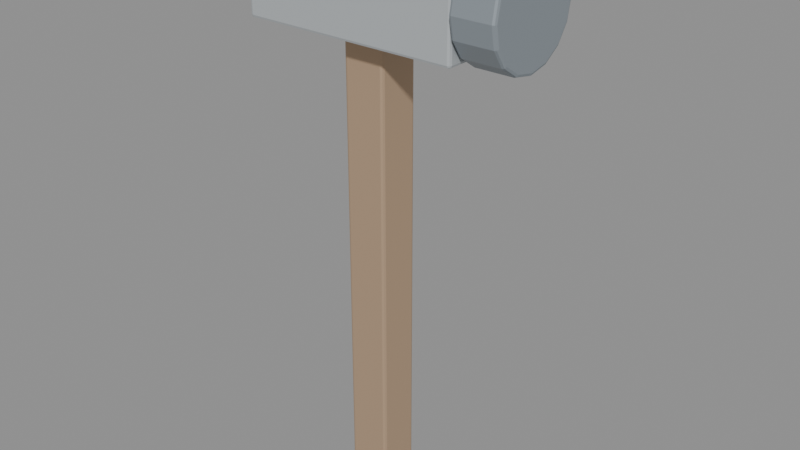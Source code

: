 # Source: hammer.blend  (saved by Blender 5.2.45; exported with 4.5.12 LTS)
import bpy
from mathutils import Matrix  # noqa: F401  (used for matrix-valued properties, if any)

bpy.ops.wm.read_factory_settings(use_empty=True)
scene = bpy.context.scene
scene.name = 'hammer_Asset'

# ---- materials (node trees are filled in below, after node groups)
mat_original__8c6240 = bpy.data.materials.new('Original_#8c6240')
mat_original__90999e = bpy.data.materials.new('Original_#90999e')
mat_original__525d66 = bpy.data.materials.new('Original_#525d66')

# ---- material node trees
mat_original__8c6240.use_nodes = True; mat_original__8c6240.node_tree.nodes.clear()
_N = mat_original__8c6240.node_tree.nodes; _L = mat_original__8c6240.node_tree.links
n0 = _N.new('ShaderNodeBsdfPrincipled'); n0.name = '原理化 BSDF'; n0.location = (-200, 100)
n0.inputs[0].default_value = (0.549, 0.3843, 0.251, 1.0)
n0.inputs[1].default_value = 0.38
n0.inputs[2].default_value = 0.55
n0.inputs[10].default_value = 0.005
n1 = _N.new('ShaderNodeOutputMaterial'); n1.name = '材质输出'; n1.location = (200, 100)
_L.new(n0.outputs[0], n1.inputs[0])
n1.is_active_output = True
mat_original__90999e.use_nodes = True; mat_original__90999e.node_tree.nodes.clear()
_N = mat_original__90999e.node_tree.nodes; _L = mat_original__90999e.node_tree.links
n0 = _N.new('ShaderNodeBsdfPrincipled'); n0.name = '原理化 BSDF'; n0.location = (-200, 100)
n0.inputs[0].default_value = (0.5647, 0.6, 0.6196, 1.0)
n0.inputs[1].default_value = 0.38
n0.inputs[2].default_value = 0.55
n0.inputs[10].default_value = 0.005
n1 = _N.new('ShaderNodeOutputMaterial'); n1.name = '材质输出'; n1.location = (200, 100)
_L.new(n0.outputs[0], n1.inputs[0])
n1.is_active_output = True
mat_original__525d66.use_nodes = True; mat_original__525d66.node_tree.nodes.clear()
_N = mat_original__525d66.node_tree.nodes; _L = mat_original__525d66.node_tree.links
n0 = _N.new('ShaderNodeBsdfPrincipled'); n0.name = '原理化 BSDF'; n0.location = (-200, 100)
n0.inputs[0].default_value = (0.3216, 0.3647, 0.4, 1.0)
n0.inputs[1].default_value = 0.38
n0.inputs[2].default_value = 0.55
n0.inputs[10].default_value = 0.005
n1 = _N.new('ShaderNodeOutputMaterial'); n1.name = '材质输出'; n1.location = (200, 100)
_L.new(n0.outputs[0], n1.inputs[0])
n1.is_active_output = True

# ---- meshes
me_098 = bpy.data.meshes.new('立方体.098')
me_098.from_pydata([(-0.0195, -0.0195, -0.25), (-0.0195, -0.0225, -0.247), (-0.0225, -0.0195, -0.247), (-0.0195, -0.02162, -0.2491), (-0.02123, -0.02123, -0.2487), (-0.02162, -0.02162, -0.247), (-0.02162, -0.0195, -0.2491), (-0.0195, -0.0225, 0.247), (-0.0195, -0.0195, 0.25), (-0.0225, -0.0195, 0.247), (-0.0195, -0.02162, 0.2491), (-0.02123, -0.02123, 0.2487), (-0.02162, -0.0195, 0.2491), (-0.02162, -0.02162, 0.247), (-0.0195, 0.0195, -0.25), (-0.0225, 0.0195, -0.247), (-0.0195, 0.0225, -0.247), (-0.02162, 0.0195, -0.2491), (-0.02123, 0.02123, -0.2487), (-0.02162, 0.02162, -0.247), (-0.0195, 0.02162, -0.2491), (-0.0195, 0.0195, 0.25), (-0.0195, 0.0225, 0.247), (-0.0225, 0.0195, 0.247), (-0.0195, 0.02162, 0.2491), (-0.02123, 0.02123, 0.2487), (-0.02162, 0.02162, 0.247), (-0.02162, 0.0195, 0.2491), (0.0195, -0.0195, -0.25), (0.0225, -0.0195, -0.247), (0.0195, -0.0225, -0.247), (0.02162, -0.0195, -0.2491), (0.02123, -0.02123, -0.2487), (0.02162, -0.02162, -0.247), (0.0195, -0.02162, -0.2491), (0.0195, -0.0195, 0.25), (0.0195, -0.0225, 0.247), (0.0225, -0.0195, 0.247), (0.0195, -0.02162, 0.2491), (0.02123, -0.02123, 0.2487), (0.02162, -0.02162, 0.247), (0.02162, -0.0195, 0.2491), (0.0195, 0.0195, -0.25), (0.0195, 0.0225, -0.247), (0.0225, 0.0195, -0.247), (0.0195, 0.02162, -0.2491), (0.02123, 0.02123, -0.2487), (0.02162, 0.02162, -0.247), (0.02162, 0.0195, -0.2491), (0.0195, 0.0195, 0.25), (0.0225, 0.0195, 0.247), (0.0195, 0.0225, 0.247), (0.02162, 0.0195, 0.2491), (0.02123, 0.02123, 0.2487), (0.02162, 0.02162, 0.247), (0.0195, 0.02162, 0.2491)], [], [(0, 3, 4, 6), (1, 5, 4, 3), (2, 6, 4, 5), (7, 10, 11, 13), (8, 12, 11, 10), (9, 13, 11, 12), (14, 17, 18, 20), (15, 19, 18, 17), (16, 20, 18, 19), (21, 24, 25, 27), (22, 26, 25, 24), (23, 27, 25, 26), (28, 31, 32, 34), (29, 33, 32, 31), (30, 34, 32, 33), (35, 38, 39, 41), (36, 40, 39, 38), (37, 41, 39, 40), (42, 45, 46, 48), (43, 47, 46, 45), (44, 48, 46, 47), (49, 52, 53, 55), (50, 54, 53, 52), (51, 55, 53, 54), (14, 0, 6, 17), (17, 6, 2, 15), (1, 7, 13, 5), (5, 13, 9, 2), (8, 21, 27, 12), (12, 27, 23, 9), (22, 16, 19, 26), (26, 19, 15, 23), (42, 14, 20, 45), (45, 20, 16, 43), (21, 49, 55, 24), (24, 55, 51, 22), (50, 44, 47, 54), (54, 47, 43, 51), (28, 42, 48, 31), (31, 48, 44, 29), (49, 35, 41, 52), (52, 41, 37, 50), (36, 30, 33, 40), (40, 33, 29, 37), (0, 28, 34, 3), (3, 34, 30, 1), (35, 8, 10, 38), (38, 10, 7, 36), (14, 42, 28, 0), (2, 9, 23, 15), (30, 36, 7, 1), (49, 21, 8, 35), (16, 22, 51, 43), (44, 50, 37, 29)])
_uv = me_098.uv_layers.new(name='UV贴图')
_uv.uv.foreach_set('vector', [0.1417, 0.7333, 0.1417, 0.75, 0.132, 0.75, 0.125, 0.7333, 0.3765, 0.9833, 0.3765, 1.0, 0.3756, 1.0, 0.375, 0.9833, 0.3765, 0.01667, 0.375, 0.01667, 0.375, 0.007044, 0.3765, 0.0, 0.6235, 0.9833, 0.625, 0.9833, 0.625, 0.993, 0.6235, 1.0, 0.8583, 0.7333, 0.875, 0.7333, 0.875, 0.743, 0.8583, 0.75, 0.6235, 0.01667, 0.6235, 0.0, 0.6244, 0.0, 0.625, 0.01667, 0.1417, 0.5167, 0.125, 0.5167, 0.125, 0.507, 0.1417, 0.5, 0.3765, 0.2333, 0.3765, 0.25, 0.3753, 0.2535, 0.375, 0.2333, 0.3765, 0.2667, 0.375, 0.2667, 0.3753, 0.2535, 0.3765, 0.25, 0.8583, 0.5167, 0.8583, 0.5, 0.868, 0.5, 0.875, 0.5167, 0.6235, 0.2667, 0.6235, 0.25, 0.6247, 0.2465, 0.625, 0.2667, 0.6235, 0.2333, 0.625, 0.2333, 0.6247, 0.2465, 0.6235, 0.25, 0.3583, 0.7333, 0.375, 0.7333, 0.3752, 0.75, 0.3667, 0.7583, 0.3765, 0.7333, 0.3765, 0.75, 0.3752, 0.75, 0.375, 0.7333, 0.3765, 0.7667, 0.3667, 0.7583, 0.3752, 0.75, 0.3765, 0.75, 0.6417, 0.7333, 0.6333, 0.7583, 0.6271, 0.7477, 0.625, 0.7333, 0.6235, 0.7667, 0.6235, 0.75, 0.6271, 0.7477, 0.6333, 0.7583, 0.6235, 0.7333, 0.625, 0.7333, 0.6271, 0.7477, 0.6235, 0.75, 0.3583, 0.5167, 0.3667, 0.4917, 0.3729, 0.5023, 0.375, 0.5167, 0.3765, 0.4833, 0.3765, 0.5, 0.3729, 0.5023, 0.3667, 0.4917, 0.3765, 0.5167, 0.375, 0.5167, 0.3729, 0.5023, 0.3765, 0.5, 0.6417, 0.5167, 0.625, 0.5167, 0.6248, 0.5, 0.6333, 0.4917, 0.6235, 0.5167, 0.6235, 0.5, 0.6248, 0.5, 0.625, 0.5167, 0.6235, 0.4833, 0.6333, 0.4917, 0.6248, 0.5, 0.6235, 0.5, 0.1417, 0.5167, 0.1417, 0.7333, 0.125, 0.7333, 0.125, 0.5167, 0.375, 0.2333, 0.375, 0.01667, 0.3765, 0.01667, 0.3765, 0.2333, 0.3765, 0.9833, 0.6235, 0.9833, 0.6235, 1.0, 0.3765, 1.0, 0.3765, 0.0, 0.6235, 0.0, 0.6235, 0.01667, 0.3765, 0.01667, 0.8583, 0.7333, 0.8583, 0.5167, 0.875, 0.5167, 0.875, 0.7333, 0.625, 0.01667, 0.625, 0.2333, 0.6235, 0.2333, 0.6235, 0.01667, 0.6235, 0.2667, 0.3765, 0.2667, 0.3765, 0.25, 0.6235, 0.25, 0.6235, 0.25, 0.3765, 0.25, 0.3765, 0.2333, 0.6235, 0.2333, 0.3583, 0.5167, 0.1417, 0.5167, 0.1417, 0.5, 0.3667, 0.4917, 0.3667, 0.4917, 0.375, 0.2667, 0.3765, 0.2667, 0.3765, 0.4833, 0.8583, 0.5167, 0.6417, 0.5167, 0.6333, 0.4917, 0.8583, 0.5, 0.625, 0.2667, 0.6333, 0.4917, 0.6235, 0.4833, 0.6235, 0.2667, 0.6235, 0.5167, 0.3765, 0.5167, 0.3765, 0.5, 0.6235, 0.5, 0.6235, 0.5, 0.3765, 0.5, 0.3765, 0.4833, 0.6235, 0.4833, 0.3583, 0.7333, 0.3583, 0.5167, 0.375, 0.5167, 0.375, 0.7333, 0.375, 0.7333, 0.375, 0.5167, 0.3765, 0.5167, 0.3765, 0.7333, 0.6417, 0.5167, 0.6417, 0.7333, 0.625, 0.7333, 0.625, 0.5167, 0.625, 0.5167, 0.625, 0.7333, 0.6235, 0.7333, 0.6235, 0.5167, 0.6235, 0.7667, 0.3765, 0.7667, 0.3765, 0.75, 0.6235, 0.75, 0.6235, 0.75, 0.3765, 0.75, 0.3765, 0.7333, 0.6235, 0.7333, 0.1417, 0.7333, 0.3583, 0.7333, 0.3667, 0.7583, 0.1417, 0.75, 0.375, 0.9833, 0.3667, 0.7583, 0.3765, 0.7667, 0.3765, 0.9833, 0.6417, 0.7333, 0.8583, 0.7333, 0.8583, 0.75, 0.6333, 0.7583, 0.6333, 0.7583, 0.625, 0.9833, 0.6235, 0.9833, 0.6235, 0.7667, 0.1417, 0.5167, 0.3583, 0.5167, 0.3583, 0.7333, 0.1417, 0.7333, 0.3765, 0.01667, 0.6235, 0.01667, 0.6235, 0.2333, 0.3765, 0.2333, 0.3765, 0.7667, 0.6235, 0.7667, 0.6235, 0.9833, 0.3765, 0.9833, 0.6417, 0.5167, 0.8583, 0.5167, 0.8583, 0.7333, 0.6417, 0.7333, 0.3765, 0.2667, 0.6235, 0.2667, 0.6235, 0.4833, 0.3765, 0.4833, 0.3765, 0.5167, 0.6235, 0.5167, 0.6235, 0.7333, 0.3765, 0.7333])
me_098.materials.append(mat_original__8c6240)
me_098.update()
me_099 = bpy.data.meshes.new('立方体.099')
me_099.from_pydata([(-0.112, -0.0445, -0.0475), (-0.112, -0.0475, -0.0445), (-0.115, -0.0445, -0.0445), (-0.112, -0.04662, -0.04662), (-0.1137, -0.04623, -0.04623), (-0.1141, -0.04662, -0.0445), (-0.1141, -0.0445, -0.04662), (-0.112, -0.0475, 0.0445), (-0.112, -0.0445, 0.0475), (-0.115, -0.0445, 0.0445), (-0.112, -0.04662, 0.04662), (-0.1137, -0.04623, 0.04623), (-0.1141, -0.0445, 0.04662), (-0.1141, -0.04662, 0.0445), (-0.112, 0.0445, -0.0475), (-0.115, 0.0445, -0.0445), (-0.112, 0.0475, -0.0445), (-0.1141, 0.0445, -0.04662), (-0.1137, 0.04623, -0.04623), (-0.1141, 0.04662, -0.0445), (-0.112, 0.04662, -0.04662), (-0.112, 0.0445, 0.0475), (-0.112, 0.0475, 0.0445), (-0.115, 0.0445, 0.0445), (-0.112, 0.04662, 0.04662), (-0.1137, 0.04623, 0.04623), (-0.1141, 0.04662, 0.0445), (-0.1141, 0.0445, 0.04662), (0.112, -0.0445, -0.0475), (0.115, -0.0445, -0.0445), (0.112, -0.0475, -0.0445), (0.1141, -0.0445, -0.04662), (0.1137, -0.04623, -0.04623), (0.1141, -0.04662, -0.0445), (0.112, -0.04662, -0.04662), (0.112, -0.0445, 0.0475), (0.112, -0.0475, 0.0445), (0.115, -0.0445, 0.0445), (0.112, -0.04662, 0.04662), (0.1137, -0.04623, 0.04623), (0.1141, -0.04662, 0.0445), (0.1141, -0.0445, 0.04662), (0.112, 0.0445, -0.0475), (0.112, 0.0475, -0.0445), (0.115, 0.0445, -0.0445), (0.112, 0.04662, -0.04662), (0.1137, 0.04623, -0.04623), (0.1141, 0.04662, -0.0445), (0.1141, 0.0445, -0.04662), (0.112, 0.0445, 0.0475), (0.115, 0.0445, 0.0445), (0.112, 0.0475, 0.0445), (0.1141, 0.0445, 0.04662), (0.1137, 0.04623, 0.04623), (0.1141, 0.04662, 0.0445), (0.112, 0.04662, 0.04662)], [], [(0, 3, 4, 6), (1, 5, 4, 3), (2, 6, 4, 5), (7, 10, 11, 13), (8, 12, 11, 10), (9, 13, 11, 12), (14, 17, 18, 20), (15, 19, 18, 17), (16, 20, 18, 19), (21, 24, 25, 27), (22, 26, 25, 24), (23, 27, 25, 26), (28, 31, 32, 34), (29, 33, 32, 31), (30, 34, 32, 33), (35, 38, 39, 41), (36, 40, 39, 38), (37, 41, 39, 40), (42, 45, 46, 48), (43, 47, 46, 45), (44, 48, 46, 47), (49, 52, 53, 55), (50, 54, 53, 52), (51, 55, 53, 54), (14, 0, 6, 17), (17, 6, 2, 15), (1, 7, 13, 5), (5, 13, 9, 2), (8, 21, 27, 12), (12, 27, 23, 9), (22, 16, 19, 26), (26, 19, 15, 23), (42, 14, 20, 45), (45, 20, 16, 43), (21, 49, 55, 24), (24, 55, 51, 22), (50, 44, 47, 54), (54, 47, 43, 51), (28, 42, 48, 31), (31, 48, 44, 29), (49, 35, 41, 52), (52, 41, 37, 50), (36, 30, 33, 40), (40, 33, 29, 37), (0, 28, 34, 3), (3, 34, 30, 1), (35, 8, 10, 38), (38, 10, 7, 36), (14, 42, 28, 0), (2, 9, 23, 15), (30, 36, 7, 1), (49, 21, 8, 35), (16, 22, 51, 43), (44, 50, 37, 29)])
_uv = me_099.uv_layers.new(name='UV贴图')
_uv.uv.foreach_set('vector', [0.1283, 0.7421, 0.1283, 0.75, 0.1264, 0.75, 0.125, 0.7421, 0.3829, 0.9967, 0.3829, 1.0, 0.3783, 1.0, 0.375, 0.9967, 0.3829, 0.007895, 0.375, 0.007895, 0.375, 0.003337, 0.3829, 0.0, 0.6171, 0.9967, 0.625, 0.9967, 0.625, 0.9986, 0.6171, 1.0, 0.8717, 0.7421, 0.875, 0.7421, 0.875, 0.7467, 0.8717, 0.75, 0.6171, 0.007895, 0.6171, 0.0, 0.6217, 0.0, 0.625, 0.007895, 0.1283, 0.5079, 0.125, 0.5079, 0.125, 0.5033, 0.1283, 0.5, 0.3829, 0.2421, 0.3829, 0.25, 0.3767, 0.2507, 0.375, 0.2421, 0.3829, 0.2533, 0.375, 0.2533, 0.3767, 0.2507, 0.3829, 0.25, 0.8717, 0.5079, 0.8717, 0.5, 0.8736, 0.5, 0.875, 0.5079, 0.6171, 0.2533, 0.6171, 0.25, 0.6233, 0.2483, 0.625, 0.2533, 0.6171, 0.2421, 0.625, 0.2421, 0.6233, 0.2483, 0.6171, 0.25, 0.3717, 0.7421, 0.375, 0.7421, 0.3761, 0.7493, 0.3734, 0.7516, 0.3829, 0.7421, 0.3829, 0.75, 0.3761, 0.7493, 0.375, 0.7421, 0.3829, 0.7533, 0.3734, 0.7516, 0.3761, 0.7493, 0.3829, 0.75, 0.6283, 0.7421, 0.6266, 0.7516, 0.6243, 0.7489, 0.625, 0.7421, 0.6171, 0.7533, 0.6171, 0.75, 0.6243, 0.7489, 0.6266, 0.7516, 0.6171, 0.7421, 0.625, 0.7421, 0.6243, 0.7489, 0.6171, 0.75, 0.3717, 0.5079, 0.3734, 0.4984, 0.3757, 0.5011, 0.375, 0.5079, 0.3829, 0.4967, 0.3829, 0.5, 0.3757, 0.5011, 0.3734, 0.4984, 0.3829, 0.5079, 0.375, 0.5079, 0.3757, 0.5011, 0.3829, 0.5, 0.6283, 0.5079, 0.625, 0.5079, 0.6239, 0.5007, 0.6266, 0.4984, 0.6171, 0.5079, 0.6171, 0.5, 0.6239, 0.5007, 0.625, 0.5079, 0.6171, 0.4967, 0.6266, 0.4984, 0.6239, 0.5007, 0.6171, 0.5, 0.1283, 0.5079, 0.1283, 0.7421, 0.125, 0.7421, 0.125, 0.5079, 0.375, 0.2421, 0.375, 0.007895, 0.3829, 0.007895, 0.3829, 0.2421, 0.3829, 0.9967, 0.6171, 0.9967, 0.6171, 1.0, 0.3829, 1.0, 0.3829, 0.0, 0.6171, 0.0, 0.6171, 0.007895, 0.3829, 0.007895, 0.8717, 0.7421, 0.8717, 0.5079, 0.875, 0.5079, 0.875, 0.7421, 0.625, 0.007895, 0.625, 0.2421, 0.6171, 0.2421, 0.6171, 0.007895, 0.6171, 0.2533, 0.3829, 0.2533, 0.3829, 0.25, 0.6171, 0.25, 0.6171, 0.25, 0.3829, 0.25, 0.3829, 0.2421, 0.6171, 0.2421, 0.3717, 0.5079, 0.1283, 0.5079, 0.1283, 0.5, 0.3734, 0.4984, 0.3734, 0.4984, 0.375, 0.2533, 0.3829, 0.2533, 0.3829, 0.4967, 0.8717, 0.5079, 0.6283, 0.5079, 0.6266, 0.4984, 0.8717, 0.5, 0.625, 0.2533, 0.6266, 0.4984, 0.6171, 0.4967, 0.6171, 0.2533, 0.6171, 0.5079, 0.3829, 0.5079, 0.3829, 0.5, 0.6171, 0.5, 0.6171, 0.5, 0.3829, 0.5, 0.3829, 0.4967, 0.6171, 0.4967, 0.3717, 0.7421, 0.3717, 0.5079, 0.375, 0.5079, 0.375, 0.7421, 0.375, 0.7421, 0.375, 0.5079, 0.3829, 0.5079, 0.3829, 0.7421, 0.6283, 0.5079, 0.6283, 0.7421, 0.625, 0.7421, 0.625, 0.5079, 0.625, 0.5079, 0.625, 0.7421, 0.6171, 0.7421, 0.6171, 0.5079, 0.6171, 0.7533, 0.3829, 0.7533, 0.3829, 0.75, 0.6171, 0.75, 0.6171, 0.75, 0.3829, 0.75, 0.3829, 0.7421, 0.6171, 0.7421, 0.1283, 0.7421, 0.3717, 0.7421, 0.3734, 0.7516, 0.1283, 0.75, 0.375, 0.9967, 0.3734, 0.7516, 0.3829, 0.7533, 0.3829, 0.9967, 0.6283, 0.7421, 0.8717, 0.7421, 0.8717, 0.75, 0.6266, 0.7516, 0.6266, 0.7516, 0.625, 0.9967, 0.6171, 0.9967, 0.6171, 0.7533, 0.1283, 0.5079, 0.3717, 0.5079, 0.3717, 0.7421, 0.1283, 0.7421, 0.3829, 0.007895, 0.6171, 0.007895, 0.6171, 0.2421, 0.3829, 0.2421, 0.3829, 0.7533, 0.6171, 0.7533, 0.6171, 0.9967, 0.3829, 0.9967, 0.6283, 0.5079, 0.8717, 0.5079, 0.8717, 0.7421, 0.6283, 0.7421, 0.3829, 0.2533, 0.6171, 0.2533, 0.6171, 0.4967, 0.3829, 0.4967, 0.3829, 0.5079, 0.6171, 0.5079, 0.6171, 0.7421, 0.3829, 0.7421])
me_099.materials.append(mat_original__90999e)
me_099.update()
me_015 = bpy.data.meshes.new('柱体.015')
me_015.from_pydata([(0.0, 0.05194, -0.0225), (0.0, 0.055, -0.0195), (3.638e-12, 0.0541, -0.02162), (0.0, 0.05194, 0.0225), (0.0, 0.055, 0.0195), (-3.638e-12, 0.0541, 0.02162), (0.01988, 0.04799, -0.0225), (0.02105, 0.05081, -0.0195), (0.0207, 0.04999, -0.02162), (0.01988, 0.04799, 0.0225), (0.02105, 0.05081, 0.0195), (0.0207, 0.04999, 0.02162), (0.03673, 0.03673, -0.0225), (0.03889, 0.03889, -0.0195), (0.03826, 0.03826, -0.02162), (0.03673, 0.03673, 0.0225), (0.03889, 0.03889, 0.0195), (0.03826, 0.03826, 0.02162), (0.04799, 0.01988, -0.0225), (0.05081, 0.02105, -0.0195), (0.04999, 0.0207, -0.02162), (0.04799, 0.01988, 0.0225), (0.05081, 0.02105, 0.0195), (0.04999, 0.0207, 0.02162), (0.05194, 0.0, -0.0225), (0.055, 0.0, -0.0195), (0.0541, -3.638e-12, -0.02162), (0.05194, 0.0, 0.0225), (0.055, 0.0, 0.0195), (0.0541, 3.638e-12, 0.02162), (0.04799, -0.01988, -0.0225), (0.05081, -0.02105, -0.0195), (0.04999, -0.0207, -0.02162), (0.04799, -0.01988, 0.0225), (0.05081, -0.02105, 0.0195), (0.04999, -0.0207, 0.02162), (0.03673, -0.03673, -0.0225), (0.03889, -0.03889, -0.0195), (0.03826, -0.03826, -0.02162), (0.03673, -0.03673, 0.0225), (0.03889, -0.03889, 0.0195), (0.03826, -0.03826, 0.02162), (0.01988, -0.04799, -0.0225), (0.02105, -0.05081, -0.0195), (0.0207, -0.04999, -0.02162), (0.01988, -0.04799, 0.0225), (0.02105, -0.05081, 0.0195), (0.0207, -0.04999, 0.02162), (0.0, -0.05194, -0.0225), (0.0, -0.055, -0.0195), (-3.638e-12, -0.0541, -0.02162), (0.0, -0.05194, 0.0225), (0.0, -0.055, 0.0195), (3.638e-12, -0.0541, 0.02162), (-0.01988, -0.04799, -0.0225), (-0.02105, -0.05081, -0.0195), (-0.0207, -0.04999, -0.02162), (-0.01988, -0.04799, 0.0225), (-0.02105, -0.05081, 0.0195), (-0.0207, -0.04999, 0.02162), (-0.03673, -0.03673, -0.0225), (-0.03889, -0.03889, -0.0195), (-0.03826, -0.03826, -0.02162), (-0.03673, -0.03673, 0.0225), (-0.03889, -0.03889, 0.0195), (-0.03826, -0.03826, 0.02162), (-0.04799, -0.01988, -0.0225), (-0.05081, -0.02105, -0.0195), (-0.04999, -0.0207, -0.02162), (-0.04799, -0.01988, 0.0225), (-0.05081, -0.02105, 0.0195), (-0.04999, -0.0207, 0.02162), (-0.05194, 0.0, -0.0225), (-0.055, 0.0, -0.0195), (-0.0541, 3.638e-12, -0.02162), (-0.05194, 0.0, 0.0225), (-0.055, 0.0, 0.0195), (-0.0541, -3.638e-12, 0.02162), (-0.04799, 0.01988, -0.0225), (-0.05081, 0.02105, -0.0195), (-0.04999, 0.0207, -0.02162), (-0.04799, 0.01988, 0.0225), (-0.05081, 0.02105, 0.0195), (-0.04999, 0.0207, 0.02162), (-0.03673, 0.03673, -0.0225), (-0.03889, 0.03889, -0.0195), (-0.03826, 0.03826, -0.02162), (-0.03673, 0.03673, 0.0225), (-0.03889, 0.03889, 0.0195), (-0.03826, 0.03826, 0.02162), (-0.01988, 0.04799, -0.0225), (-0.02105, 0.05081, -0.0195), (-0.0207, 0.04999, -0.02162), (-0.01988, 0.04799, 0.0225), (-0.02105, 0.05081, 0.0195), (-0.0207, 0.04999, 0.02162)], [], [(1, 7, 8, 2), (2, 8, 6, 0), (10, 4, 5, 11), (11, 5, 3, 9), (7, 13, 14, 8), (8, 14, 12, 6), (16, 10, 11, 17), (17, 11, 9, 15), (13, 19, 20, 14), (14, 20, 18, 12), (22, 16, 17, 23), (23, 17, 15, 21), (19, 25, 26, 20), (20, 26, 24, 18), (28, 22, 23, 29), (29, 23, 21, 27), (25, 31, 32, 26), (26, 32, 30, 24), (34, 28, 29, 35), (35, 29, 27, 33), (31, 37, 38, 32), (32, 38, 36, 30), (40, 34, 35, 41), (41, 35, 33, 39), (37, 43, 44, 38), (38, 44, 42, 36), (46, 40, 41, 47), (47, 41, 39, 45), (43, 49, 50, 44), (44, 50, 48, 42), (52, 46, 47, 53), (53, 47, 45, 51), (49, 55, 56, 50), (50, 56, 54, 48), (58, 52, 53, 59), (59, 53, 51, 57), (55, 61, 62, 56), (56, 62, 60, 54), (64, 58, 59, 65), (65, 59, 57, 63), (61, 67, 68, 62), (62, 68, 66, 60), (70, 64, 65, 71), (71, 65, 63, 69), (67, 73, 74, 68), (68, 74, 72, 66), (76, 70, 71, 77), (77, 71, 69, 75), (73, 79, 80, 74), (74, 80, 78, 72), (82, 76, 77, 83), (83, 77, 75, 81), (79, 85, 86, 80), (80, 86, 84, 78), (88, 82, 83, 89), (89, 83, 81, 87), (85, 91, 92, 86), (86, 92, 90, 84), (94, 88, 89, 95), (95, 89, 87, 93), (91, 1, 2, 92), (92, 2, 0, 90), (4, 94, 95, 5), (5, 95, 93, 3), (0, 6, 12, 18, 24, 30, 36, 42, 48, 54, 60, 66, 72, 78, 84, 90), (1, 4, 10, 7), (91, 94, 4, 1), (9, 3, 93, 87, 81, 75, 69, 63, 57, 51, 45, 39, 33, 27, 21, 15), (7, 10, 16, 13), (13, 16, 22, 19), (19, 22, 28, 25), (25, 28, 34, 31), (31, 34, 40, 37), (37, 40, 46, 43), (43, 46, 52, 49), (49, 52, 58, 55), (55, 58, 64, 61), (61, 64, 70, 67), (67, 70, 76, 73), (73, 76, 82, 79), (79, 82, 88, 85), (85, 88, 94, 91)])
_uv = me_015.uv_layers.new(name='UV贴图')
_uv.uv.foreach_set('vector', [1.0, 0.5333, 0.9375, 0.5333, 0.9375, 0.5, 0.9995, 0.5, 0.75, 0.4899, 0.8418, 0.4716, 0.8367, 0.4594, 0.75, 0.4767, 0.9375, 0.9667, 1.0, 0.9667, 0.9995, 1.0, 0.9375, 1.0, 0.3418, 0.4716, 0.25, 0.4899, 0.25, 0.4767, 0.3367, 0.4594, 0.9375, 0.5333, 0.875, 0.5333, 0.875, 0.5, 0.9375, 0.5, 0.8418, 0.4716, 0.9196, 0.4196, 0.9103, 0.4103, 0.8367, 0.4594, 0.875, 0.9667, 0.9375, 0.9667, 0.9375, 1.0, 0.875, 1.0, 0.4196, 0.4196, 0.3418, 0.4716, 0.3367, 0.4594, 0.4103, 0.4103, 0.875, 0.5333, 0.8125, 0.5333, 0.8125, 0.5, 0.875, 0.5, 0.9196, 0.4196, 0.9716, 0.3418, 0.9594, 0.3367, 0.9103, 0.4103, 0.8125, 0.9667, 0.875, 0.9667, 0.875, 1.0, 0.8125, 1.0, 0.4716, 0.3418, 0.4196, 0.4196, 0.4103, 0.4103, 0.4594, 0.3367, 0.8125, 0.5333, 0.75, 0.5333, 0.75, 0.5, 0.8125, 0.5, 0.9716, 0.3418, 0.9899, 0.25, 0.9767, 0.25, 0.9594, 0.3367, 0.75, 0.9667, 0.8125, 0.9667, 0.8125, 1.0, 0.75, 1.0, 0.4899, 0.25, 0.4716, 0.3418, 0.4594, 0.3367, 0.4767, 0.25, 0.75, 0.5333, 0.6875, 0.5333, 0.6875, 0.5, 0.75, 0.5, 0.9899, 0.25, 0.9716, 0.1582, 0.9594, 0.1633, 0.9767, 0.25, 0.6875, 0.9667, 0.75, 0.9667, 0.75, 1.0, 0.6875, 1.0, 0.4716, 0.1582, 0.4899, 0.25, 0.4767, 0.25, 0.4594, 0.1633, 0.6875, 0.5333, 0.625, 0.5333, 0.625, 0.5, 0.6875, 0.5, 0.9716, 0.1582, 0.9196, 0.0804, 0.9103, 0.08973, 0.9594, 0.1633, 0.625, 0.9667, 0.6875, 0.9667, 0.6875, 1.0, 0.625, 1.0, 0.4196, 0.0804, 0.4716, 0.1582, 0.4594, 0.1633, 0.4103, 0.08973, 0.625, 0.5333, 0.5625, 0.5333, 0.5625, 0.5, 0.625, 0.5, 0.9196, 0.0804, 0.8418, 0.02841, 0.8367, 0.0406, 0.9103, 0.08973, 0.5625, 0.9667, 0.625, 0.9667, 0.625, 1.0, 0.5625, 1.0, 0.3418, 0.02841, 0.4196, 0.0804, 0.4103, 0.08973, 0.3367, 0.0406, 0.5625, 0.5333, 0.5, 0.5333, 0.5, 0.5, 0.5625, 0.5, 0.8418, 0.02841, 0.75, 0.01015, 0.75, 0.02335, 0.8367, 0.0406, 0.5, 0.9667, 0.5625, 0.9667, 0.5625, 1.0, 0.5, 1.0, 0.25, 0.01015, 0.3418, 0.02841, 0.3367, 0.0406, 0.25, 0.02335, 0.5, 0.5333, 0.4375, 0.5333, 0.4375, 0.5, 0.5, 0.5, 0.75, 0.01015, 0.6582, 0.02841, 0.6633, 0.0406, 0.75, 0.02335, 0.4375, 0.9667, 0.5, 0.9667, 0.5, 1.0, 0.4375, 1.0, 0.1582, 0.02841, 0.25, 0.01015, 0.25, 0.02335, 0.1633, 0.0406, 0.4375, 0.5333, 0.375, 0.5333, 0.375, 0.5, 0.4375, 0.5, 0.6582, 0.02841, 0.5804, 0.0804, 0.5897, 0.08973, 0.6633, 0.0406, 0.375, 0.9667, 0.4375, 0.9667, 0.4375, 1.0, 0.375, 1.0, 0.0804, 0.0804, 0.1582, 0.02841, 0.1633, 0.0406, 0.08973, 0.08973, 0.375, 0.5333, 0.3125, 0.5333, 0.3125, 0.5, 0.375, 0.5, 0.5804, 0.0804, 0.5284, 0.1582, 0.5406, 0.1633, 0.5897, 0.08973, 0.3125, 0.9667, 0.375, 0.9667, 0.375, 1.0, 0.3125, 1.0, 0.02841, 0.1582, 0.0804, 0.0804, 0.08973, 0.08973, 0.0406, 0.1633, 0.3125, 0.5333, 0.25, 0.5333, 0.25, 0.5, 0.3125, 0.5, 0.5284, 0.1582, 0.5101, 0.25, 0.5233, 0.25, 0.5406, 0.1633, 0.25, 0.9667, 0.3125, 0.9667, 0.3125, 1.0, 0.25, 1.0, 0.01015, 0.25, 0.02841, 0.1582, 0.0406, 0.1633, 0.02335, 0.25, 0.25, 0.5333, 0.1875, 0.5333, 0.1875, 0.5, 0.25, 0.5, 0.5101, 0.25, 0.5284, 0.3418, 0.5406, 0.3367, 0.5233, 0.25, 0.1875, 0.9667, 0.25, 0.9667, 0.25, 1.0, 0.1875, 1.0, 0.02841, 0.3418, 0.01015, 0.25, 0.02335, 0.25, 0.0406, 0.3367, 0.1875, 0.5333, 0.125, 0.5333, 0.125, 0.5, 0.1875, 0.5, 0.5284, 0.3418, 0.5804, 0.4196, 0.5897, 0.4103, 0.5406, 0.3367, 0.125, 0.9667, 0.1875, 0.9667, 0.1875, 1.0, 0.125, 1.0, 0.0804, 0.4196, 0.02841, 0.3418, 0.0406, 0.3367, 0.08973, 0.4103, 0.125, 0.5333, 0.0625, 0.5333, 0.0625, 0.5, 0.125, 0.5, 0.5804, 0.4196, 0.6582, 0.4716, 0.6633, 0.4594, 0.5897, 0.4103, 0.0625, 0.9667, 0.125, 0.9667, 0.125, 1.0, 0.0625, 1.0, 0.1582, 0.4716, 0.0804, 0.4196, 0.08973, 0.4103, 0.1633, 0.4594, 0.0625, 0.5333, 0.0, 0.5333, 0.000509, 0.5, 0.0625, 0.5, 0.6582, 0.4716, 0.75, 0.4899, 0.75, 0.4767, 0.6633, 0.4594, 0.0, 0.9667, 0.0625, 0.9667, 0.0625, 1.0, 0.000509, 1.0, 0.25, 0.4899, 0.1582, 0.4716, 0.1633, 0.4594, 0.25, 0.4767, 0.75, 0.4767, 0.8367, 0.4594, 0.9103, 0.4103, 0.9594, 0.3367, 0.9767, 0.25, 0.9594, 0.1633, 0.9103, 0.08973, 0.8367, 0.0406, 0.75, 0.02335, 0.6633, 0.0406, 0.5897, 0.08973, 0.5406, 0.1633, 0.5233, 0.25, 0.5406, 0.3367, 0.5897, 0.4103, 0.6633, 0.4594, 1.0, 0.5333, 1.0, 0.9667, 0.9375, 0.9667, 0.9375, 0.5333, 0.0625, 0.5333, 0.0625, 0.9667, 0.0, 0.9667, 0.0, 0.5333, 0.3367, 0.4594, 0.25, 0.4767, 0.1633, 0.4594, 0.08973, 0.4103, 0.0406, 0.3367, 0.02335, 0.25, 0.0406, 0.1633, 0.08973, 0.08973, 0.1633, 0.0406, 0.25, 0.02335, 0.3367, 0.0406, 0.4103, 0.08973, 0.4594, 0.1633, 0.4767, 0.25, 0.4594, 0.3367, 0.4103, 0.4103, 0.9375, 0.5333, 0.9375, 0.9667, 0.875, 0.9667, 0.875, 0.5333, 0.875, 0.5333, 0.875, 0.9667, 0.8125, 0.9667, 0.8125, 0.5333, 0.8125, 0.5333, 0.8125, 0.9667, 0.75, 0.9667, 0.75, 0.5333, 0.75, 0.5333, 0.75, 0.9667, 0.6875, 0.9667, 0.6875, 0.5333, 0.6875, 0.5333, 0.6875, 0.9667, 0.625, 0.9667, 0.625, 0.5333, 0.625, 0.5333, 0.625, 0.9667, 0.5625, 0.9667, 0.5625, 0.5333, 0.5625, 0.5333, 0.5625, 0.9667, 0.5, 0.9667, 0.5, 0.5333, 0.5, 0.5333, 0.5, 0.9667, 0.4375, 0.9667, 0.4375, 0.5333, 0.4375, 0.5333, 0.4375, 0.9667, 0.375, 0.9667, 0.375, 0.5333, 0.375, 0.5333, 0.375, 0.9667, 0.3125, 0.9667, 0.3125, 0.5333, 0.3125, 0.5333, 0.3125, 0.9667, 0.25, 0.9667, 0.25, 0.5333, 0.25, 0.5333, 0.25, 0.9667, 0.1875, 0.9667, 0.1875, 0.5333, 0.1875, 0.5333, 0.1875, 0.9667, 0.125, 0.9667, 0.125, 0.5333, 0.125, 0.5333, 0.125, 0.9667, 0.0625, 0.9667, 0.0625, 0.5333])
me_015.materials.append(mat_original__525d66)
me_015.update()

# ---- objects
ob_hammer = bpy.data.objects.new('武器_hammer', None)
ob_hammer_1 = bpy.data.objects.new('hammer_木柄', me_098)
ob_hammer_2 = bpy.data.objects.new('hammer_钢锤头', me_099)
ob_hammer_3 = bpy.data.objects.new('hammer_锤面', me_015)

# ---- transforms, parenting, visibility, modifiers, constraints
ob_hammer.location = (0.0, 0.0, 0.0)
ob_hammer_1.parent = ob_hammer
ob_hammer_1.location = (0.0, 0.0, -0.22)
ob_hammer_2.parent = ob_hammer
ob_hammer_2.location = (0.0, 0.0, 0.055)
ob_hammer_3.parent = ob_hammer
ob_hammer_3.location = (0.14, 0.0, 0.055)
ob_hammer_3.rotation_euler = (-0.0, 1.571, 0.0)

# ---- collection membership
scene.collection.objects.link(ob_hammer)
scene.collection.objects.link(ob_hammer_1)
scene.collection.objects.link(ob_hammer_2)
scene.collection.objects.link(ob_hammer_3)

# ---- scene / render settings (as saved in the file)
scene.frame_start = 1; scene.frame_end = 250; scene.frame_set(1)
scene.render.engine = 'BLENDER_EEVEE_NEXT'
scene.render.image_settings.exr_codec = 'NONE'
scene.render.use_bake_clear = False
scene.render.bake_margin = 0
scene.render.bake_bias = 0.0
scene.render.bake_samples = 0
scene.render.simplify_subdivision_render = 0
scene.render.simplify_child_particles_render = 0.0
scene.render.compositor_device = 'GPU'
scene.eevee.use_volume_custom_range = False
scene.eevee.gtao_distance = 0.0
scene.eevee.use_fast_gi = False
scene.eevee.fast_gi_thickness_near = 0.1
scene.eevee.fast_gi_thickness_far = 0.0
scene.eevee.ray_tracing_options.screen_trace_thickness = 0.1
bpy.context.view_layer.update()

# ---- added for rendering (the .blend has no active camera and no usable light): camera, sun + grey world if the file has none
cam_auto = bpy.data.cameras.new('AutoCamera')
cam_auto.lens = 50.0
cam_auto.sensor_width = 36.0
cam_auto.clip_end = 1000.0
ob_auto_camera = bpy.data.objects.new('AutoCamera', cam_auto)
scene.collection.objects.link(ob_auto_camera)
ob_auto_camera.location = (0.627282, -0.724238, 0.302825)
ob_auto_camera.rotation_euler = (1.09748, -7.21219e-08, 0.694738)
scene.camera = ob_auto_camera
light_auto_sun = bpy.data.lights.new('AutoSun', 'SUN')
light_auto_sun.energy = 3.0
light_auto_sun.angle = 0.0523599
ob_auto_sun = bpy.data.objects.new('AutoSun', light_auto_sun)
scene.collection.objects.link(ob_auto_sun)
ob_auto_sun.rotation_euler = (0.872665, 0.174533, 0.523599)
if scene.world is None:
    world_auto = bpy.data.worlds.new('AutoWorld')
    world_auto.color = (0.3, 0.3, 0.3)
    scene.world = world_auto
bpy.context.view_layer.update()
